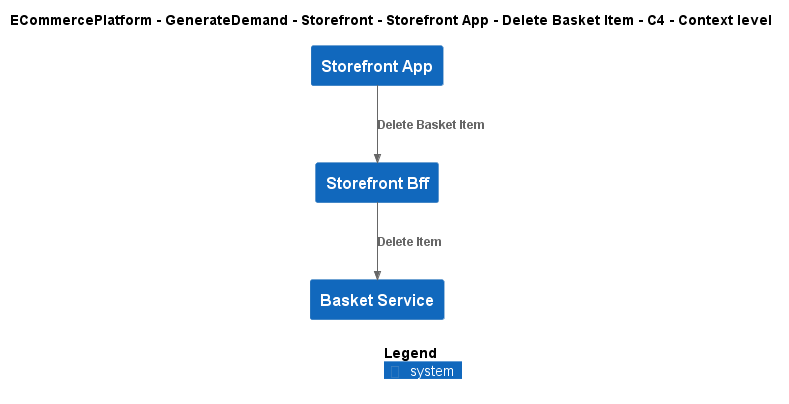

The diagram above was rendered by PlantUML. Its source (embedded in the PNG):
@startuml
!include ..\..\..\..\..\..\..\.c4s\C4_Context.puml

AddElementTag("c4interflow:lifecycle:new", $bgColor=green, $fontColor=#ffffff, $borderColor=green, $shadowing="False")
AddElementTag("c4interflow:lifecycle:changed", $bgColor=orange, $fontColor=#ffffff, $borderColor=orange, $shadowing="False")
AddElementTag("c4interflow:lifecycle:removed", $bgColor=red, $fontColor=#ffffff, $borderColor=red, $shadowing="False")

AddRelTag("c4interflow:lifecycle:new", $textColor=green, $lineColor=green)
AddRelTag("c4interflow:lifecycle:changed", $textColor=orange, $lineColor=orange)
AddRelTag("c4interflow:lifecycle:removed", $textColor=red, $lineColor=red)

SHOW_PERSON_PORTRAIT()
LAYOUT_TOP_DOWN()

skinparam linetype polyline

title ECommercePlatform - GenerateDemand - Storefront - Storefront App - Delete Basket Item - C4 - Context level

System(ECommercePlatform.GenerateDemand.Storefront.SoftwareSystems.StorefrontApp, "Storefront App", "")
System(ECommercePlatform.GenerateDemand.Storefront.SoftwareSystems.StorefrontBff, "Storefront Bff", "")
System(ECommercePlatform.GenerateDemand.Basket.SoftwareSystems.BasketService, "Basket Service", "")

Rel(ECommercePlatform.GenerateDemand.Storefront.SoftwareSystems.StorefrontApp, ECommercePlatform.GenerateDemand.Storefront.SoftwareSystems.StorefrontBff, "Delete Basket Item")
Rel(ECommercePlatform.GenerateDemand.Storefront.SoftwareSystems.StorefrontBff, ECommercePlatform.GenerateDemand.Basket.SoftwareSystems.BasketService, "Delete Item")


SHOW_LEGEND()
@enduml